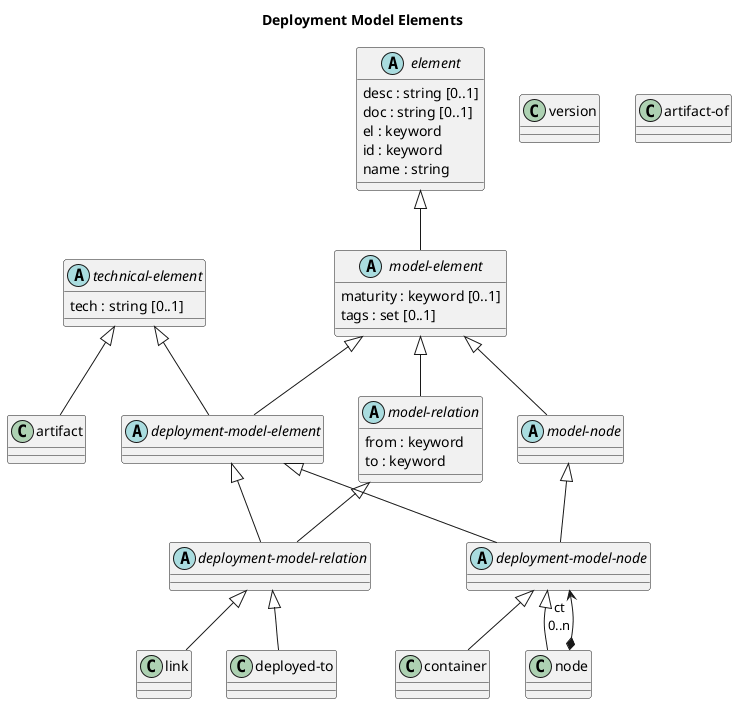

The diagram above was rendered by PlantUML. Its source (embedded in the PNG):
@startuml deployment-model-elements






title Deployment Model Elements

class "artifact" as overarch_dataModel_artifact {}
abstract class "deployment-model-relation" as overarch_dataModel_deploymentModelRelation {}
class "link" as overarch_dataModel_link {}
abstract class "model-element" as overarch_dataModel_modelElement {
  maturity : keyword [0..1]
  tags : set [0..1]
}
class "deployed-to" as overarch_dataModel_deployedTo {}
abstract class "technical-element" as overarch_dataModel_technicalElement {
  tech : string [0..1]
}
class "version" as overarch_dataModel_version {}
class "artifact-of" as overarch_dataModel_artifactOf {}
class "container" as overarch_dataModel_container {}
abstract class "deployment-model-node" as overarch_dataModel_deploymentModelNode {}
class "node" as overarch_dataModel_node {}
abstract class "model-node" as overarch_dataModel_modelNode {}
abstract class "model-relation" as overarch_dataModel_modelRelation {
  from : keyword
  to : keyword
}
abstract class "deployment-model-element" as overarch_dataModel_deploymentModelElement {}
abstract class "element" as overarch_dataModel_element {
  desc : string [0..1]
  doc : string [0..1]
  el : keyword
  id : keyword
  name : string
}
overarch_dataModel_element <|-- overarch_dataModel_modelElement
overarch_dataModel_modelRelation <|-- overarch_dataModel_deploymentModelRelation
overarch_dataModel_modelElement <|-- overarch_dataModel_modelNode
overarch_dataModel_node *-->  "ct\n0..n" overarch_dataModel_deploymentModelNode
overarch_dataModel_modelElement <|-- overarch_dataModel_modelRelation
overarch_dataModel_deploymentModelElement <|-- overarch_dataModel_deploymentModelNode
overarch_dataModel_technicalElement <|-- overarch_dataModel_artifact
overarch_dataModel_deploymentModelRelation <|-- overarch_dataModel_deployedTo
overarch_dataModel_modelNode <|-- overarch_dataModel_deploymentModelNode
overarch_dataModel_technicalElement <|-- overarch_dataModel_deploymentModelElement
overarch_dataModel_modelElement <|-- overarch_dataModel_deploymentModelElement
overarch_dataModel_deploymentModelRelation <|-- overarch_dataModel_link
overarch_dataModel_deploymentModelNode <|-- overarch_dataModel_node
overarch_dataModel_deploymentModelNode <|-- overarch_dataModel_container
overarch_dataModel_deploymentModelElement <|-- overarch_dataModel_deploymentModelRelation
@enduml